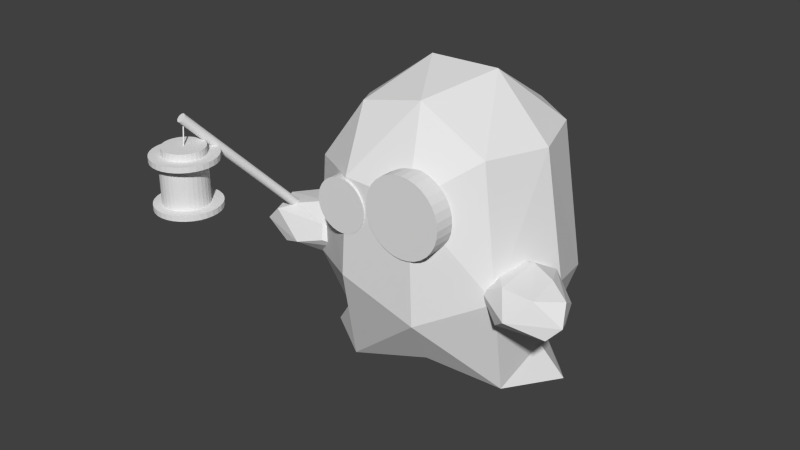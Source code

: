 # Source: ghost.blend  (saved by Blender 2.74.0; exported with 4.5.12 LTS)
import bpy
from mathutils import Matrix  # noqa: F401  (used for matrix-valued properties, if any)

bpy.ops.wm.read_factory_settings(use_empty=True)
scene = bpy.context.scene
scene.name = 'Scene'

# ---- collections
col_collection_1 = bpy.data.collections.new('Collection 1'); scene.collection.children.link(col_collection_1)

# ---- materials (node trees are filled in below, after node groups)
mat_woodstick_material = bpy.data.materials.new('Woodstick.Material')
mat_woodstick_material.alpha_threshold = 0.0
mat_woodstick_material.use_transparent_shadow = False
mat_woodstick_material.roughness = 0.5
mat_lanternmaterial = bpy.data.materials.new('LanternMaterial')
mat_lanternmaterial.alpha_threshold = 0.0
mat_lanternmaterial.use_transparent_shadow = False
mat_lanternmaterial.roughness = 0.5
mat_eyesmaterial = bpy.data.materials.new('EyesMaterial')
mat_eyesmaterial.alpha_threshold = 0.0
mat_eyesmaterial.use_transparent_shadow = False
mat_eyesmaterial.roughness = 0.5
mat_ghostmaterial = bpy.data.materials.new('GhostMaterial')
mat_ghostmaterial.alpha_threshold = 0.0
mat_ghostmaterial.use_transparent_shadow = False
mat_ghostmaterial.roughness = 0.5

# ---- material node trees

# ---- world
world_world = bpy.data.worlds.new('World'); scene.world = world_world
world_world.color = (0.05088, 0.05088, 0.05088)
world_world.use_sun_shadow = False
world_world.sun_shadow_jitter_overblur = 0.0
world_world.cycles.sampling_method = 'MANUAL'
world_world.cycles.sample_map_resolution = 256

# ---- meshes
me_cylinder_005 = bpy.data.meshes.new('Cylinder.005')
me_cylinder_005.from_pydata([(0.0, 1.0, -1.0), (0.0, 1.0, 1.0), (0.1951, 0.9808, -1.0), (0.1951, 0.9808, 1.0), (0.3827, 0.9239, -1.0), (0.3827, 0.9239, 1.0), (0.5556, 0.8315, -1.0), (0.5556, 0.8315, 1.0), (0.7071, 0.7071, -1.0), (0.7071, 0.7071, 1.0), (0.8315, 0.5556, -1.0), (0.8315, 0.5556, 1.0), (0.9239, 0.3827, -1.0), (0.9239, 0.3827, 1.0), (0.9808, 0.1951, -1.0), (0.9808, 0.1951, 1.0), (1.0, 7.55e-08, -1.0), (1.0, 7.55e-08, 1.0), (0.9808, -0.1951, -1.0), (0.9808, -0.1951, 1.0), (0.9239, -0.3827, -1.0), (0.9239, -0.3827, 1.0), (0.8315, -0.5556, -1.0), (0.8315, -0.5556, 1.0), (0.7071, -0.7071, -1.0), (0.7071, -0.7071, 1.0), (0.5556, -0.8315, -1.0), (0.5556, -0.8315, 1.0), (0.3827, -0.9239, -1.0), (0.3827, -0.9239, 1.0), (0.1951, -0.9808, -1.0), (0.1951, -0.9808, 1.0), (-3.258e-07, -1.0, -1.0), (-3.258e-07, -1.0, 1.0), (-0.1951, -0.9808, -1.0), (-0.1951, -0.9808, 1.0), (-0.3827, -0.9239, -1.0), (-0.3827, -0.9239, 1.0), (-0.5556, -0.8315, -1.0), (-0.5556, -0.8315, 1.0), (-0.7071, -0.7071, -1.0), (-0.7071, -0.7071, 1.0), (-0.8315, -0.5556, -1.0), (-0.8315, -0.5556, 1.0), (-0.9239, -0.3827, -1.0), (-0.9239, -0.3827, 1.0), (-0.9808, -0.1951, -1.0), (-0.9808, -0.1951, 1.0), (-1.0, 9.656e-07, -1.0), (-1.0, 9.656e-07, 1.0), (-0.9808, 0.1951, -1.0), (-0.9808, 0.1951, 1.0), (-0.9239, 0.3827, -1.0), (-0.9239, 0.3827, 1.0), (-0.8315, 0.5556, -1.0), (-0.8315, 0.5556, 1.0), (-0.7071, 0.7071, -1.0), (-0.7071, 0.7071, 1.0), (-0.5556, 0.8315, -1.0), (-0.5556, 0.8315, 1.0), (-0.3827, 0.9239, -1.0), (-0.3827, 0.9239, 1.0), (-0.1951, 0.9808, -1.0), (-0.1951, 0.9808, 1.0), (3.364, -12.5, 1.206), (-162.6, 271.5, -5.765), (4.109, -11.56, 1.238), (-161.8, 272.5, -5.733), (4.633, -10.64, 1.278), (-161.3, 273.4, -5.694), (4.915, -9.776, 1.323), (-161.0, 274.2, -5.649), (4.944, -9.001, 1.371), (-161.0, 275.0, -5.6), (4.719, -8.345, 1.422), (-161.2, 275.7, -5.549), (4.249, -7.832, 1.472), (-161.7, 276.2, -5.499), (3.551, -7.483, 1.521), (-162.4, 276.5, -5.45), (2.653, -7.311, 1.566), (-163.3, 276.7, -5.406), (1.589, -7.323, 1.605), (-164.3, 276.7, -5.367), (0.4006, -7.518, 1.637), (-165.5, 276.5, -5.334), (-0.8676, -7.888, 1.661), (-166.8, 276.1, -5.311), (-2.166, -8.42, 1.675), (-168.1, 275.6, -5.296), (-3.446, -9.093, 1.68), (-169.4, 274.9, -5.291), (-4.657, -9.881, 1.675), (-170.6, 274.1, -5.297), (-5.753, -10.75, 1.66), (-171.7, 273.3, -5.311), (-6.692, -11.68, 1.636), (-172.6, 272.3, -5.336), (-7.437, -12.62, 1.603), (-173.4, 271.4, -5.368), (-7.961, -13.54, 1.564), (-173.9, 270.5, -5.407), (-8.243, -14.4, 1.519), (-174.2, 269.6, -5.452), (-8.272, -15.18, 1.47), (-174.2, 268.8, -5.501), (-8.047, -15.83, 1.42), (-174.0, 268.2, -5.551), (-7.576, -16.35, 1.369), (-173.5, 267.7, -5.602), (-6.879, -16.69, 1.321), (-172.8, 267.3, -5.65), (-5.981, -16.87, 1.276), (-171.9, 267.1, -5.695), (-4.917, -16.85, 1.237), (-170.9, 267.2, -5.734), (-3.729, -16.66, 1.205), (-169.7, 267.4, -5.766), (-2.46, -16.29, 1.181), (-168.4, 267.7, -5.79), (-1.162, -15.76, 1.167), (-167.1, 268.3, -5.805), (0.1179, -15.08, 1.162), (-165.8, 268.9, -5.81), (1.329, -14.3, 1.167), (-164.6, 269.7, -5.804), (2.425, -13.42, 1.182), (-163.5, 270.6, -5.789)], [], [(0, 1, 3, 2), (2, 3, 5, 4), (4, 5, 7, 6), (6, 7, 9, 8), (8, 9, 11, 10), (10, 11, 13, 12), (12, 13, 15, 14), (14, 15, 17, 16), (16, 17, 19, 18), (18, 19, 21, 20), (20, 21, 23, 22), (22, 23, 25, 24), (24, 25, 27, 26), (26, 27, 29, 28), (28, 29, 31, 30), (30, 31, 33, 32), (32, 33, 35, 34), (34, 35, 37, 36), (36, 37, 39, 38), (38, 39, 41, 40), (40, 41, 43, 42), (42, 43, 45, 44), (44, 45, 47, 46), (46, 47, 49, 48), (48, 49, 51, 50), (50, 51, 53, 52), (52, 53, 55, 54), (54, 55, 57, 56), (56, 57, 59, 58), (58, 59, 61, 60), (3, 1, 63, 61, 59, 57, 55, 53, 51, 49, 47, 45, 43, 41, 39, 37, 35, 33, 31, 29, 27, 25, 23, 21, 19, 17, 15, 13, 11, 9, 7, 5), (62, 63, 1, 0), (60, 61, 63, 62), (0, 2, 4, 6, 8, 10, 12, 14, 16, 18, 20, 22, 24, 26, 28, 30, 32, 34, 36, 38, 40, 42, 44, 46, 48, 50, 52, 54, 56, 58, 60, 62), (64, 65, 67, 66), (66, 67, 69, 68), (68, 69, 71, 70), (70, 71, 73, 72), (72, 73, 75, 74), (74, 75, 77, 76), (76, 77, 79, 78), (78, 79, 81, 80), (80, 81, 83, 82), (82, 83, 85, 84), (84, 85, 87, 86), (86, 87, 89, 88), (88, 89, 91, 90), (90, 91, 93, 92), (92, 93, 95, 94), (94, 95, 97, 96), (96, 97, 99, 98), (98, 99, 101, 100), (100, 101, 103, 102), (102, 103, 105, 104), (104, 105, 107, 106), (106, 107, 109, 108), (108, 109, 111, 110), (110, 111, 113, 112), (112, 113, 115, 114), (114, 115, 117, 116), (116, 117, 119, 118), (118, 119, 121, 120), (120, 121, 123, 122), (122, 123, 125, 124), (67, 65, 127, 125, 123, 121, 119, 117, 115, 113, 111, 109, 107, 105, 103, 101, 99, 97, 95, 93, 91, 89, 87, 85, 83, 81, 79, 77, 75, 73, 71, 69), (126, 127, 65, 64), (124, 125, 127, 126), (64, 66, 68, 70, 72, 74, 76, 78, 80, 82, 84, 86, 88, 90, 92, 94, 96, 98, 100, 102, 104, 106, 108, 110, 112, 114, 116, 118, 120, 122, 124, 126)])
me_cylinder_005.materials.append(mat_woodstick_material)
me_cylinder_005.use_remesh_preserve_volume = False
me_cylinder_005.use_remesh_preserve_attributes = False
me_cylinder_005.use_mirror_vertex_groups = False
me_cylinder_005.update()
me_cylinder_004 = bpy.data.meshes.new('Cylinder.004')
me_cylinder_004.from_pydata([(-5.414e-07, -1.0, 17.87), (-5.414e-07, -1.0, 15.87), (0.1951, -0.9808, 17.87), (0.1951, -0.9808, 15.87), (0.3827, -0.9239, 17.87), (0.3827, -0.9239, 15.87), (0.5556, -0.8315, 17.87), (0.5556, -0.8315, 15.87), (0.7071, -0.7071, 17.87), (0.7071, -0.7071, 15.87), (0.8315, -0.5556, 17.87), (0.8315, -0.5556, 15.87), (0.9239, -0.3827, 17.87), (0.9239, -0.3827, 15.87), (0.9808, -0.1951, 17.87), (0.9808, -0.1951, 15.87), (1.0, -1.069e-06, 17.87), (1.0, 1.095e-06, 15.87), (0.9808, 0.1951, 17.87), (0.9808, 0.1951, 15.87), (0.9239, 0.3827, 17.87), (0.9239, 0.3827, 15.87), (0.8315, 0.5556, 17.87), (0.8315, 0.5556, 15.87), (0.7071, 0.7071, 17.87), (0.7071, 0.7071, 15.87), (0.5556, 0.8315, 17.87), (0.5556, 0.8315, 15.87), (0.3827, 0.9239, 17.87), (0.3827, 0.9239, 15.87), (0.1951, 0.9808, 17.87), (0.1951, 0.9808, 15.87), (-7.381e-07, 1.0, 17.87), (-7.381e-07, 1.0, 15.87), (-0.1951, 0.9808, 17.87), (-0.1951, 0.9808, 15.87), (-0.3827, 0.9239, 17.87), (-0.3827, 0.9239, 15.87), (-0.5556, 0.8315, 17.87), (-0.5556, 0.8315, 15.87), (-0.7071, 0.7071, 17.87), (-0.7071, 0.7071, 15.87), (-0.8315, 0.5556, 17.87), (-0.8315, 0.5556, 15.87), (-0.9239, 0.3827, 17.87), (-0.9239, 0.3827, 15.87), (-0.9808, 0.1951, 17.87), (-0.9808, 0.1951, 15.87), (-1.0, -2.136e-06, 17.87), (-1.0, 2.788e-08, 15.87), (-0.9808, -0.1951, 17.87), (-0.9808, -0.1951, 15.87), (-0.9239, -0.3827, 17.87), (-0.9239, -0.3827, 15.87), (-0.8315, -0.5556, 17.87), (-0.8315, -0.5556, 15.87), (-0.7071, -0.7071, 17.87), (-0.7071, -0.7071, 15.87), (-0.5556, -0.8315, 17.87), (-0.5556, -0.8315, 15.87), (-0.3827, -0.9239, 17.87), (-0.3827, -0.9239, 15.87), (-0.1951, -0.9808, 17.87), (-0.1951, -0.9808, 15.87), (-4.76e-07, -0.6431, 17.87), (0.1255, -0.6307, 17.87), (0.2461, -0.5941, 17.87), (0.3573, -0.5347, 17.87), (0.4547, -0.4547, 17.87), (0.5347, -0.3573, 17.87), (0.5941, -0.2461, 17.87), (0.6307, -0.1255, 17.87), (0.6431, -1.175e-06, 17.87), (0.6307, 0.1255, 17.87), (0.5941, 0.2461, 17.87), (0.5347, 0.3573, 17.87), (0.4547, 0.4547, 17.87), (0.3573, 0.5347, 17.87), (0.2461, 0.5941, 17.87), (0.1255, 0.6307, 17.87), (-6.025e-07, 0.6431, 17.87), (-0.1255, 0.6307, 17.87), (-0.2461, 0.5941, 17.87), (-0.3573, 0.5347, 17.87), (-0.4547, 0.4547, 17.87), (-0.5347, 0.3573, 17.87), (-0.5941, 0.2461, 17.87), (-0.6307, 0.1255, 17.87), (-0.6431, -1.861e-06, 17.87), (-0.6307, -0.1255, 17.87), (-0.5941, -0.2461, 17.87), (-0.5347, -0.3573, 17.87), (-0.4547, -0.4547, 17.87), (-0.3573, -0.5347, 17.87), (-0.2461, -0.5941, 17.87), (-0.1255, -0.6307, 17.87), (-4.76e-07, -0.6431, 20.43), (0.1255, -0.6307, 20.43), (0.2461, -0.5941, 20.43), (0.3573, -0.5347, 20.43), (0.4547, -0.4547, 20.43), (0.5347, -0.3573, 20.43), (0.5941, -0.2461, 20.43), (0.6307, -0.1255, 20.43), (0.6431, -3.947e-06, 20.43), (0.6307, 0.1255, 20.43), (0.5941, 0.2461, 20.43), (0.5347, 0.3573, 20.43), (0.4547, 0.4547, 20.43), (0.3573, 0.5347, 20.43), (0.2461, 0.5941, 20.43), (0.1255, 0.6307, 20.43), (-6.025e-07, 0.6431, 20.43), (-0.1255, 0.6307, 20.43), (-0.2461, 0.5941, 20.43), (-0.3573, 0.5347, 20.43), (-0.4547, 0.4547, 20.43), (-0.5347, 0.3573, 20.43), (-0.5941, 0.2461, 20.43), (-0.6307, 0.1255, 20.43), (-0.6431, -4.634e-06, 20.43), (-0.6307, -0.1255, 20.43), (-0.5941, -0.2461, 20.43), (-0.5347, -0.3573, 20.43), (-0.4547, -0.4547, 20.43), (-0.3573, -0.5347, 20.43), (-0.2461, -0.5941, 20.43), (-0.1255, -0.6307, 20.43), (-0.04135, 0.6676, 16.86), (-0.04135, 0.6676, 0.7168), (0.0946, 0.6542, 16.86), (0.0946, 0.6542, 0.7168), (0.2253, 0.6146, 16.86), (0.2253, 0.6146, 0.7168), (0.3458, 0.5502, 16.86), (0.3458, 0.5502, 0.7168), (0.4514, 0.4635, 16.86), (0.4514, 0.4635, 0.7168), (0.538, 0.3579, 16.86), (0.538, 0.3579, 0.7168), (0.6024, 0.2374, 16.86), (0.6024, 0.2374, 0.7168), (0.6421, 0.1067, 16.86), (0.6421, 0.1067, 0.7168), (0.6555, -0.02923, 16.86), (0.6555, -0.02923, 0.7168), (0.6421, -0.1652, 16.86), (0.6421, -0.1652, 0.7168), (0.6024, -0.2959, 16.86), (0.6024, -0.2959, 0.7168), (0.538, -0.4164, 16.86), (0.538, -0.4164, 0.7168), (0.4514, -0.522, 16.86), (0.4514, -0.522, 0.7168), (0.3458, -0.6086, 16.86), (0.3458, -0.6086, 0.7168), (0.2253, -0.673, 16.86), (0.2253, -0.673, 0.7168), (0.0946, -0.7127, 16.86), (0.0946, -0.7127, 0.7168), (-0.04135, -0.7261, 16.86), (-0.04135, -0.7261, 0.7168), (-0.1773, -0.7127, 16.86), (-0.1773, -0.7127, 0.7168), (-0.308, -0.673, 16.86), (-0.308, -0.673, 0.7168), (-0.4285, -0.6086, 16.86), (-0.4285, -0.6086, 0.7168), (-0.5341, -0.522, 16.86), (-0.5341, -0.522, 0.7168), (-0.6207, -0.4164, 16.86), (-0.6207, -0.4164, 0.7168), (-0.6851, -0.2959, 16.86), (-0.6851, -0.2959, 0.7168), (-0.7248, -0.1652, 16.86), (-0.7248, -0.1652, 0.7168), (-0.7382, -0.02923, 16.86), (-0.7382, -0.02923, 0.7168), (-0.7248, 0.1067, 16.86), (-0.7248, 0.1067, 0.7168), (-0.6851, 0.2374, 16.86), (-0.6851, 0.2374, 0.7168), (-0.6207, 0.3579, 16.86), (-0.6207, 0.3579, 0.7168), (-0.5341, 0.4635, 16.86), (-0.5341, 0.4635, 0.7168), (-0.4285, 0.5502, 16.86), (-0.4285, 0.5502, 0.7168), (-0.308, 0.6146, 16.86), (-0.308, 0.6146, 0.7168), (-0.1773, 0.6542, 16.86), (-0.1773, 0.6542, 0.7168), (0.0, 1.0, -1.0), (0.0, 1.0, 1.0), (0.1951, 0.9808, -1.0), (0.1951, 0.9808, 1.0), (0.3827, 0.9239, -1.0), (0.3827, 0.9239, 1.0), (0.5556, 0.8315, -1.0), (0.5556, 0.8315, 1.0), (0.7071, 0.7071, -1.0), (0.7071, 0.7071, 1.0), (0.8315, 0.5556, -1.0), (0.8315, 0.5556, 1.0), (0.9239, 0.3827, -1.0), (0.9239, 0.3827, 1.0), (0.9808, 0.1951, -1.0), (0.9808, 0.1951, 1.0), (1.0, 7.55e-08, -1.0), (1.0, 7.55e-08, 1.0), (0.9808, -0.1951, -1.0), (0.9808, -0.1951, 1.0), (0.9239, -0.3827, -1.0), (0.9239, -0.3827, 1.0), (0.8315, -0.5556, -1.0), (0.8315, -0.5556, 1.0), (0.7071, -0.7071, -1.0), (0.7071, -0.7071, 1.0), (0.5556, -0.8315, -1.0), (0.5556, -0.8315, 1.0), (0.3827, -0.9239, -1.0), (0.3827, -0.9239, 1.0), (0.1951, -0.9808, -1.0), (0.1951, -0.9808, 1.0), (-3.258e-07, -1.0, -1.0), (-3.258e-07, -1.0, 1.0), (-0.1951, -0.9808, -1.0), (-0.1951, -0.9808, 1.0), (-0.3827, -0.9239, -1.0), (-0.3827, -0.9239, 1.0), (-0.5556, -0.8315, -1.0), (-0.5556, -0.8315, 1.0), (-0.7071, -0.7071, -1.0), (-0.7071, -0.7071, 1.0), (-0.8315, -0.5556, -1.0), (-0.8315, -0.5556, 1.0), (-0.9239, -0.3827, -1.0), (-0.9239, -0.3827, 1.0), (-0.9808, -0.1951, -1.0), (-0.9808, -0.1951, 1.0), (-1.0, 9.656e-07, -1.0), (-1.0, 9.656e-07, 1.0), (-0.9808, 0.1951, -1.0), (-0.9808, 0.1951, 1.0), (-0.9239, 0.3827, -1.0), (-0.9239, 0.3827, 1.0), (-0.8315, 0.5556, -1.0), (-0.8315, 0.5556, 1.0), (-0.7071, 0.7071, -1.0), (-0.7071, 0.7071, 1.0), (-0.5556, 0.8315, -1.0), (-0.5556, 0.8315, 1.0), (-0.3827, 0.9239, -1.0), (-0.3827, 0.9239, 1.0), (-0.1951, 0.9808, -1.0), (-0.1951, 0.9808, 1.0), (4.238e-08, 0.6431, -1.0), (0.1255, 0.6307, -1.0), (0.2461, 0.5941, -1.0), (0.3573, 0.5347, -1.0), (0.4547, 0.4547, -1.0), (0.5347, 0.3573, -1.0), (0.5941, 0.2461, -1.0), (0.6307, 0.1255, -1.0), (0.6431, 1.503e-07, -1.0), (0.6307, -0.1255, -1.0), (0.5941, -0.2461, -1.0), (0.5347, -0.3573, -1.0), (0.4547, -0.4547, -1.0), (0.3573, -0.5347, -1.0), (0.2461, -0.5941, -1.0), (0.1255, -0.6307, -1.0), (-1.672e-07, -0.6431, -1.0), (-0.1255, -0.6307, -1.0), (-0.2461, -0.5941, -1.0), (-0.3573, -0.5347, -1.0), (-0.4547, -0.4547, -1.0), (-0.5347, -0.3573, -1.0), (-0.5941, -0.2461, -1.0), (-0.6307, -0.1255, -1.0), (-0.6431, 7.227e-07, -1.0), (-0.6307, 0.1255, -1.0), (-0.5941, 0.2461, -1.0), (-0.5347, 0.3573, -1.0), (-0.4547, 0.4547, -1.0), (-0.3573, 0.5347, -1.0), (-0.2461, 0.5941, -1.0), (-0.1255, 0.6307, -1.0), (4.238e-08, 0.6431, -3.562), (0.1255, 0.6307, -3.562), (0.2461, 0.5941, -3.562), (0.3573, 0.5347, -3.562), (0.4547, 0.4547, -3.562), (0.5347, 0.3573, -3.562), (0.5941, 0.2461, -3.562), (0.6307, 0.1255, -3.562), (0.6431, 1.503e-07, -3.562), (0.6307, -0.1255, -3.562), (0.5941, -0.2461, -3.562), (0.5347, -0.3573, -3.562), (0.4547, -0.4547, -3.562), (0.3573, -0.5347, -3.562), (0.2461, -0.5941, -3.562), (0.1255, -0.6307, -3.562), (-1.672e-07, -0.6431, -3.562), (-0.1255, -0.6307, -3.562), (-0.2461, -0.5941, -3.562), (-0.3573, -0.5347, -3.562), (-0.4547, -0.4547, -3.562), (-0.5347, -0.3573, -3.562), (-0.5941, -0.2461, -3.562), (-0.6307, -0.1255, -3.562), (-0.6431, 7.227e-07, -3.562), (-0.6307, 0.1255, -3.562), (-0.5941, 0.2461, -3.562), (-0.5347, 0.3573, -3.562), (-0.4547, 0.4547, -3.562), (-0.3573, 0.5347, -3.562), (-0.2461, 0.5941, -3.562), (-0.1255, 0.6307, -3.562)], [], [(0, 1, 3, 2), (2, 3, 5, 4), (4, 5, 7, 6), (6, 7, 9, 8), (8, 9, 11, 10), (10, 11, 13, 12), (12, 13, 15, 14), (14, 15, 17, 16), (16, 17, 19, 18), (18, 19, 21, 20), (20, 21, 23, 22), (22, 23, 25, 24), (24, 25, 27, 26), (26, 27, 29, 28), (28, 29, 31, 30), (30, 31, 33, 32), (32, 33, 35, 34), (34, 35, 37, 36), (36, 37, 39, 38), (38, 39, 41, 40), (40, 41, 43, 42), (42, 43, 45, 44), (44, 45, 47, 46), (46, 47, 49, 48), (48, 49, 51, 50), (50, 51, 53, 52), (52, 53, 55, 54), (54, 55, 57, 56), (56, 57, 59, 58), (58, 59, 61, 60), (3, 1, 63, 61, 59, 57, 55, 53, 51, 49, 47, 45, 43, 41, 39, 37, 35, 33, 31, 29, 27, 25, 23, 21, 19, 17, 15, 13, 11, 9, 7, 5), (62, 63, 1, 0), (60, 61, 63, 62), (60, 62, 95, 94), (92, 93, 125, 124), (38, 40, 84, 83), (16, 18, 73, 72), (44, 46, 87, 86), (22, 24, 76, 75), (50, 52, 90, 89), (6, 8, 68, 67), (28, 30, 79, 78), (56, 58, 93, 92), (34, 36, 82, 81), (12, 14, 71, 70), (62, 0, 64, 95), (40, 42, 85, 84), (18, 20, 74, 73), (46, 48, 88, 87), (2, 4, 66, 65), (24, 26, 77, 76), (52, 54, 91, 90), (8, 10, 69, 68), (30, 32, 80, 79), (58, 60, 94, 93), (36, 38, 83, 82), (0, 2, 65, 64), (14, 16, 72, 71), (42, 44, 86, 85), (20, 22, 75, 74), (48, 50, 89, 88), (4, 6, 67, 66), (26, 28, 78, 77), (54, 56, 92, 91), (32, 34, 81, 80), (10, 12, 70, 69), (96, 97, 98, 99, 100, 101, 102, 103, 104, 105, 106, 107, 108, 109, 110, 111, 112, 113, 114, 115, 116, 117, 118, 119, 120, 121, 122, 123, 124, 125, 126, 127), (81, 82, 114, 113), (70, 71, 103, 102), (90, 91, 123, 122), (68, 69, 101, 100), (79, 80, 112, 111), (88, 89, 121, 120), (66, 67, 99, 98), (77, 78, 110, 109), (86, 87, 119, 118), (64, 65, 97, 96), (75, 76, 108, 107), (95, 64, 96, 127), (84, 85, 117, 116), (73, 74, 106, 105), (93, 94, 126, 125), (82, 83, 115, 114), (71, 72, 104, 103), (91, 92, 124, 123), (80, 81, 113, 112), (69, 70, 102, 101), (89, 90, 122, 121), (67, 68, 100, 99), (78, 79, 111, 110), (87, 88, 120, 119), (65, 66, 98, 97), (76, 77, 109, 108), (85, 86, 118, 117), (74, 75, 107, 106), (94, 95, 127, 126), (83, 84, 116, 115), (72, 73, 105, 104), (128, 129, 131, 130), (130, 131, 133, 132), (132, 133, 135, 134), (134, 135, 137, 136), (136, 137, 139, 138), (138, 139, 141, 140), (140, 141, 143, 142), (142, 143, 145, 144), (144, 145, 147, 146), (146, 147, 149, 148), (148, 149, 151, 150), (150, 151, 153, 152), (152, 153, 155, 154), (154, 155, 157, 156), (156, 157, 159, 158), (158, 159, 161, 160), (160, 161, 163, 162), (162, 163, 165, 164), (164, 165, 167, 166), (166, 167, 169, 168), (168, 169, 171, 170), (170, 171, 173, 172), (172, 173, 175, 174), (174, 175, 177, 176), (176, 177, 179, 178), (178, 179, 181, 180), (180, 181, 183, 182), (182, 183, 185, 184), (184, 185, 187, 186), (186, 187, 189, 188), (131, 129, 191, 189, 187, 185, 183, 181, 179, 177, 175, 173, 171, 169, 167, 165, 163, 161, 159, 157, 155, 153, 151, 149, 147, 145, 143, 141, 139, 137, 135, 133), (190, 191, 129, 128), (188, 189, 191, 190), (128, 130, 132, 134, 136, 138, 140, 142, 144, 146, 148, 150, 152, 154, 156, 158, 160, 162, 164, 166, 168, 170, 172, 174, 176, 178, 180, 182, 184, 186, 188, 190), (192, 193, 195, 194), (194, 195, 197, 196), (196, 197, 199, 198), (198, 199, 201, 200), (200, 201, 203, 202), (202, 203, 205, 204), (204, 205, 207, 206), (206, 207, 209, 208), (208, 209, 211, 210), (210, 211, 213, 212), (212, 213, 215, 214), (214, 215, 217, 216), (216, 217, 219, 218), (218, 219, 221, 220), (220, 221, 223, 222), (222, 223, 225, 224), (224, 225, 227, 226), (226, 227, 229, 228), (228, 229, 231, 230), (230, 231, 233, 232), (232, 233, 235, 234), (234, 235, 237, 236), (236, 237, 239, 238), (238, 239, 241, 240), (240, 241, 243, 242), (242, 243, 245, 244), (244, 245, 247, 246), (246, 247, 249, 248), (248, 249, 251, 250), (250, 251, 253, 252), (195, 193, 255, 253, 251, 249, 247, 245, 243, 241, 239, 237, 235, 233, 231, 229, 227, 225, 223, 221, 219, 217, 215, 213, 211, 209, 207, 205, 203, 201, 199, 197), (254, 255, 193, 192), (252, 253, 255, 254), (252, 254, 287, 286), (284, 285, 317, 316), (230, 232, 276, 275), (208, 210, 265, 264), (236, 238, 279, 278), (214, 216, 268, 267), (242, 244, 282, 281), (198, 200, 260, 259), (220, 222, 271, 270), (248, 250, 285, 284), (226, 228, 274, 273), (204, 206, 263, 262), (254, 192, 256, 287), (232, 234, 277, 276), (210, 212, 266, 265), (238, 240, 280, 279), (194, 196, 258, 257), (216, 218, 269, 268), (244, 246, 283, 282), (200, 202, 261, 260), (222, 224, 272, 271), (250, 252, 286, 285), (228, 230, 275, 274), (192, 194, 257, 256), (206, 208, 264, 263), (234, 236, 278, 277), (212, 214, 267, 266), (240, 242, 281, 280), (196, 198, 259, 258), (218, 220, 270, 269), (246, 248, 284, 283), (224, 226, 273, 272), (202, 204, 262, 261), (288, 289, 290, 291, 292, 293, 294, 295, 296, 297, 298, 299, 300, 301, 302, 303, 304, 305, 306, 307, 308, 309, 310, 311, 312, 313, 314, 315, 316, 317, 318, 319), (273, 274, 306, 305), (262, 263, 295, 294), (282, 283, 315, 314), (260, 261, 293, 292), (271, 272, 304, 303), (280, 281, 313, 312), (258, 259, 291, 290), (269, 270, 302, 301), (278, 279, 311, 310), (256, 257, 289, 288), (267, 268, 300, 299), (287, 256, 288, 319), (276, 277, 309, 308), (265, 266, 298, 297), (285, 286, 318, 317), (274, 275, 307, 306), (263, 264, 296, 295), (283, 284, 316, 315), (272, 273, 305, 304), (261, 262, 294, 293), (281, 282, 314, 313), (259, 260, 292, 291), (270, 271, 303, 302), (279, 280, 312, 311), (257, 258, 290, 289), (268, 269, 301, 300), (277, 278, 310, 309), (266, 267, 299, 298), (286, 287, 319, 318), (275, 276, 308, 307), (264, 265, 297, 296)])
me_cylinder_004.materials.append(mat_lanternmaterial)
me_cylinder_004.use_remesh_preserve_volume = False
me_cylinder_004.use_remesh_preserve_attributes = False
me_cylinder_004.use_mirror_vertex_groups = False
me_cylinder_004.update()
me_cylinder_002 = bpy.data.meshes.new('Cylinder.002')
me_cylinder_002.from_pydata([(7.105e-15, 1.0, 0.1714), (7.105e-15, 1.0, 0.8203), (0.1951, 0.9808, 0.1714), (0.1951, 0.9808, 0.8203), (0.3827, 0.9239, 0.1714), (0.3827, 0.9239, 0.8203), (0.5556, 0.8315, 0.1714), (0.5556, 0.8315, 0.8203), (0.7071, 0.7071, 0.1714), (0.7071, 0.7071, 0.8203), (0.8315, 0.5556, 0.1714), (0.8315, 0.5556, 0.8203), (0.9239, 0.3827, 0.1714), (0.9239, 0.3827, 0.8203), (0.9808, 0.1951, 0.1714), (0.9808, 0.1951, 0.8203), (1.0, -1.294e-08, 0.1714), (1.0, 8.906e-08, 0.8203), (0.9808, -0.1951, 0.1714), (0.9808, -0.1951, 0.8203), (0.9239, -0.3827, 0.1714), (0.9239, -0.3827, 0.8203), (0.8315, -0.5556, 0.1714), (0.8315, -0.5556, 0.8203), (0.7071, -0.7071, 0.1714), (0.7071, -0.7071, 0.8203), (0.5556, -0.8315, 0.1714), (0.5556, -0.8315, 0.8203), (0.3827, -0.9239, 0.1714), (0.3827, -0.9239, 0.8203), (0.1951, -0.9808, 0.1714), (0.1951, -0.9808, 0.8203), (-3.258e-07, -1.0, 0.1714), (-3.258e-07, -1.0, 0.8203), (-0.1951, -0.9808, 0.1714), (-0.1951, -0.9808, 0.8203), (-0.3827, -0.9239, 0.1714), (-0.3827, -0.9239, 0.8203), (-0.5556, -0.8315, 0.1714), (-0.5556, -0.8315, 0.8203), (-0.7071, -0.7071, 0.1714), (-0.7071, -0.7071, 0.8203), (-0.8315, -0.5556, 0.1714), (-0.8315, -0.5556, 0.8203), (-0.9239, -0.3827, 0.1714), (-0.9239, -0.3827, 0.8203), (-0.9808, -0.1951, 0.1714), (-0.9808, -0.1951, 0.8203), (-1.0, 8.772e-07, 0.1714), (-1.0, 9.792e-07, 0.8203), (-0.9808, 0.1951, 0.1714), (-0.9808, 0.1951, 0.8203), (-0.9239, 0.3827, 0.1714), (-0.9239, 0.3827, 0.8203), (-0.8315, 0.5556, 0.1714), (-0.8315, 0.5556, 0.8203), (-0.7071, 0.7071, 0.1714), (-0.7071, 0.7071, 0.8203), (-0.5556, 0.8315, 0.1714), (-0.5556, 0.8315, 0.8203), (-0.3827, 0.9239, 0.1714), (-0.3827, 0.9239, 0.8203), (-0.1951, 0.9808, 0.1714), (-0.1951, 0.9808, 0.8203), (2.55, 1.815, 0.07623), (2.55, 1.815, 0.8258), (2.835, 1.787, 0.07623), (2.835, 1.787, 0.8258), (3.109, 1.704, 0.07623), (3.109, 1.704, 0.8258), (3.362, 1.569, 0.07623), (3.362, 1.569, 0.8258), (3.583, 1.387, 0.07623), (3.583, 1.387, 0.8258), (3.765, 1.166, 0.07623), (3.765, 1.166, 0.8258), (3.9, 0.9134, 0.07623), (3.9, 0.9134, 0.8258), (3.983, 0.6393, 0.07623), (3.983, 0.6393, 0.8258), (4.011, 0.3542, 0.07623), (4.011, 0.3542, 0.8258), (3.983, 0.06911, 0.07623), (3.983, 0.06911, 0.8258), (3.9, -0.205, 0.07623), (3.9, -0.205, 0.8258), (3.765, -0.4576, 0.07623), (3.765, -0.4576, 0.8258), (3.583, -0.6791, 0.07623), (3.583, -0.6791, 0.8258), (3.362, -0.8608, 0.07623), (3.362, -0.8608, 0.8258), (3.109, -0.9959, 0.07623), (3.109, -0.9959, 0.8258), (2.835, -1.079, 0.07623), (2.835, -1.079, 0.8258), (2.55, -1.107, 0.07623), (2.55, -1.107, 0.8258), (2.265, -1.079, 0.07623), (2.265, -1.079, 0.8258), (1.991, -0.9959, 0.07623), (1.991, -0.9959, 0.8258), (1.738, -0.8608, 0.07623), (1.738, -0.8608, 0.8258), (1.517, -0.6791, 0.07623), (1.517, -0.6791, 0.8258), (1.335, -0.4576, 0.07623), (1.335, -0.4576, 0.8258), (1.2, -0.205, 0.07623), (1.2, -0.205, 0.8258), (1.117, 0.06912, 0.07623), (1.117, 0.06912, 0.8258), (1.089, 0.3542, 0.07623), (1.089, 0.3542, 0.8258), (1.117, 0.6393, 0.07623), (1.117, 0.6393, 0.8258), (1.2, 0.9134, 0.07623), (1.2, 0.9134, 0.8258), (1.335, 1.166, 0.07623), (1.335, 1.166, 0.8258), (1.517, 1.387, 0.07623), (1.517, 1.387, 0.8258), (1.738, 1.569, 0.07623), (1.738, 1.569, 0.8258), (1.991, 1.704, 0.07623), (1.991, 1.704, 0.8258), (2.265, 1.787, 0.07623), (2.265, 1.787, 0.8258)], [], [(0, 1, 3, 2), (2, 3, 5, 4), (4, 5, 7, 6), (6, 7, 9, 8), (8, 9, 11, 10), (10, 11, 13, 12), (12, 13, 15, 14), (14, 15, 17, 16), (16, 17, 19, 18), (18, 19, 21, 20), (20, 21, 23, 22), (22, 23, 25, 24), (24, 25, 27, 26), (26, 27, 29, 28), (28, 29, 31, 30), (30, 31, 33, 32), (32, 33, 35, 34), (34, 35, 37, 36), (36, 37, 39, 38), (38, 39, 41, 40), (40, 41, 43, 42), (42, 43, 45, 44), (44, 45, 47, 46), (46, 47, 49, 48), (48, 49, 51, 50), (50, 51, 53, 52), (52, 53, 55, 54), (54, 55, 57, 56), (56, 57, 59, 58), (58, 59, 61, 60), (3, 1, 63, 61, 59, 57, 55, 53, 51, 49, 47, 45, 43, 41, 39, 37, 35, 33, 31, 29, 27, 25, 23, 21, 19, 17, 15, 13, 11, 9, 7, 5), (62, 63, 1, 0), (60, 61, 63, 62), (0, 2, 4, 6, 8, 10, 12, 14, 16, 18, 20, 22, 24, 26, 28, 30, 32, 34, 36, 38, 40, 42, 44, 46, 48, 50, 52, 54, 56, 58, 60, 62), (64, 65, 67, 66), (66, 67, 69, 68), (68, 69, 71, 70), (70, 71, 73, 72), (72, 73, 75, 74), (74, 75, 77, 76), (76, 77, 79, 78), (78, 79, 81, 80), (80, 81, 83, 82), (82, 83, 85, 84), (84, 85, 87, 86), (86, 87, 89, 88), (88, 89, 91, 90), (90, 91, 93, 92), (92, 93, 95, 94), (94, 95, 97, 96), (96, 97, 99, 98), (98, 99, 101, 100), (100, 101, 103, 102), (102, 103, 105, 104), (104, 105, 107, 106), (106, 107, 109, 108), (108, 109, 111, 110), (110, 111, 113, 112), (112, 113, 115, 114), (114, 115, 117, 116), (116, 117, 119, 118), (118, 119, 121, 120), (120, 121, 123, 122), (122, 123, 125, 124), (67, 65, 127, 125, 123, 121, 119, 117, 115, 113, 111, 109, 107, 105, 103, 101, 99, 97, 95, 93, 91, 89, 87, 85, 83, 81, 79, 77, 75, 73, 71, 69), (126, 127, 65, 64), (124, 125, 127, 126), (64, 66, 68, 70, 72, 74, 76, 78, 80, 82, 84, 86, 88, 90, 92, 94, 96, 98, 100, 102, 104, 106, 108, 110, 112, 114, 116, 118, 120, 122, 124, 126)])
me_cylinder_002.materials.append(mat_eyesmaterial)
me_cylinder_002.use_remesh_preserve_volume = False
me_cylinder_002.use_remesh_preserve_attributes = False
me_cylinder_002.use_mirror_vertex_groups = False
me_cylinder_002.update()
me_icosphere_001 = bpy.data.meshes.new('Icosphere.001')
me_icosphere_001.from_pydata([(0.5274, -0.7197, -0.5238), (-0.9929, 0.1683, -0.2375), (-0.003618, 0.8923, -0.5238), (0.8475, 0.2792, -0.5238), (0.003618, -0.8923, 0.5238), (-0.8475, -0.2792, 0.5238), (-0.5274, 0.7197, 0.5238), (0.9929, -0.1683, 0.2375), (-0.2316, -0.1683, 0.9943), (0.4189, 6.759e-08, -0.9576), (-0.3389, -0.2462, -0.9577), (-0.08847, 0.2723, -0.9943), (-0.6882, 0.5, -0.5257), (0.8445, 0.6136, -0.05359), (-0.1468, -0.9963, -0.2375), (0.5878, -0.809, 0.0), (-0.9511, -0.309, 0.0), (-0.6615, -0.7466, -0.3125), (-0.3226, 0.9928, -0.05359), (0.452, -0.5944, 0.7314), (0.705, 0.2462, 0.7314), (-0.4253, 0.309, 0.8507), (0.2352, 0.724, 0.7007), (-0.9557, -3.361, -0.5238), (-1.011, -4.75, -0.2375), (-2.432, -4.65, -0.5238), (-2.271, -3.801, -0.5238), (-0.4392, -3.544, 0.5238), (-0.5999, -4.393, 0.5238), (-1.916, -4.833, 0.5238), (-1.86, -3.444, 0.2375), (-1.104, -4.121, 0.9943), (-1.694, -3.865, -0.9576), (-0.9508, -4.132, -0.9577), (-1.686, -4.314, -0.9943), (-1.57, -4.786, -0.5257), (-2.644, -4.009, -0.05359), (-0.2299, -3.563, -0.2375), (-0.8931, -3.272, 7.16e-08), (-0.5025, -4.432, 1.376e-07), (-0.1916, -4.001, -0.3125), (-2.348, -4.888, -0.05359), (-1.05, -3.48, 0.7314), (-2.147, -3.859, 0.7314), (-1.519, -4.523, 0.8507), (-2.391, -4.414, 0.7007), (2.541, -1.19, 4.495), (2.803, -0.6349, 0.1734), (3.049, -2.203, 4.471), (0.6688, -2.959, 6.16), (2.704, -3.266, 4.366), (0.8848, -1.768, 6.245), (1.464, -3.975, 4.368), (-0.1983, -4.05, 4.325), (-1.559, -3.369, 4.366), (-1.095, -2.171, 5.682), (-2.443, -2.387, 3.18), (-0.6968, -1.057, 5.174), (-1.956, -1.159, 3.27), (-0.5756, -0.2756, 2.949), (1.201, -0.5108, 4.345), (3.588, -2.202, 1.565), (2.931, -3.595, -0.4533), (1.416, -4.374, -0.734), (-0.3066, -4.422, -0.1148), (-1.906, -3.707, -0.1097), (-2.037, -1.093, -0.1876), (-0.5193, -0.1459, -0.7307), (1.39, -0.01432, -0.1547), (2.387, -0.8865, -3.786), (2.975, -1.976, -3.786), (2.417, -3.201, -2.709), (-0.213, -4.12, -2.699), (-2.47, -2.461, -1.147), (-0.466, -0.6425, -2.699), (1.19, -0.5862, -2.699), (3.135, -0.6976, -4.94), (3.674, -1.698, -4.94), (2.973, -3.454, -5.381), (1.786, -4.123, -5.381), (0.1042, -4.517, -4.159), (-1.084, -3.676, -4.02), (-1.537, -2.449, -3.073), (-0.9969, -0.9366, -4.138), (0.2947, -0.1542, -4.125), (1.815, -0.1025, -4.125)], [], [(11, 9, 10), (0, 9, 3), (0, 3, 7), (1, 17, 16), (2, 12, 18), (3, 2, 13), (0, 7, 15), (5, 4, 8), (6, 5, 21), (20, 22, 8), (22, 21, 8), (22, 6, 21), (21, 5, 8), (8, 4, 19), (19, 20, 8), (19, 7, 20), (13, 20, 7), (13, 22, 20), (18, 6, 22), (1, 5, 6), (1, 16, 5), (17, 4, 5), (17, 14, 4), (15, 19, 4), (15, 7, 19), (13, 18, 22), (13, 2, 18), (18, 1, 6), (18, 12, 1), (16, 17, 5), (14, 15, 4), (14, 0, 15), (7, 3, 13), (9, 2, 3), (9, 11, 2), (11, 12, 2), (11, 10, 12), (10, 1, 12), (10, 17, 1), (10, 14, 17), (10, 0, 14), (10, 9, 0), (34, 32, 33), (23, 32, 26), (23, 26, 30), (24, 40, 39), (25, 35, 41), (26, 25, 36), (23, 30, 38), (28, 27, 31), (29, 28, 44), (43, 45, 31), (45, 44, 31), (45, 29, 44), (44, 28, 31), (31, 27, 42), (42, 43, 31), (42, 30, 43), (36, 43, 30), (36, 45, 43), (41, 29, 45), (24, 28, 29), (24, 39, 28), (40, 27, 28), (40, 37, 27), (38, 42, 27), (38, 30, 42), (36, 41, 45), (36, 25, 41), (41, 24, 29), (41, 35, 24), (39, 40, 28), (37, 38, 27), (37, 23, 38), (30, 26, 36), (32, 25, 26), (32, 34, 25), (34, 35, 25), (34, 33, 35), (33, 24, 35), (33, 40, 24), (33, 37, 40), (33, 23, 37), (33, 32, 23), (46, 48, 61), (61, 48, 50), (48, 51, 49), (62, 50, 52), (63, 52, 53), (53, 54, 65), (54, 55, 56), (54, 49, 55), (55, 57, 58), (57, 55, 51), (60, 46, 47), (49, 51, 55), (59, 67, 66), (56, 58, 66), (56, 73, 65), (47, 69, 75), (67, 68, 75), (66, 67, 74), (66, 83, 73), (65, 81, 72), (63, 64, 72), (62, 63, 71), (61, 62, 71), (47, 61, 70), (69, 76, 85), (75, 85, 84), (74, 84, 83), (81, 73, 82), (71, 72, 80), (71, 79, 78), (70, 71, 78), (69, 70, 77), (47, 46, 61), (48, 46, 51), (62, 61, 50), (50, 48, 49), (63, 62, 52), (52, 50, 49), (64, 63, 53), (53, 52, 49), (64, 53, 65), (54, 53, 49), (65, 54, 56), (56, 55, 58), (58, 57, 59), (60, 57, 51), (68, 60, 47), (60, 51, 46), (68, 59, 60), (59, 57, 60), (59, 68, 67), (58, 59, 66), (73, 56, 66), (68, 47, 75), (74, 67, 75), (83, 66, 74), (65, 73, 81), (64, 65, 72), (71, 63, 72), (70, 61, 71), (69, 47, 70), (75, 69, 85), (74, 75, 84), (73, 83, 82), (80, 72, 81), (79, 71, 80), (77, 70, 78), (76, 69, 77)])
me_icosphere_001.materials.append(mat_ghostmaterial)
me_icosphere_001.use_remesh_preserve_volume = False
me_icosphere_001.use_remesh_preserve_attributes = False
me_icosphere_001.use_mirror_vertex_groups = False
me_icosphere_001.update()

# ---- objects
ob_woodstick = bpy.data.objects.new('WoodStick', me_cylinder_005)
ob_lantern = bpy.data.objects.new('Lantern', me_cylinder_004)
ob_eyes = bpy.data.objects.new('Eyes', me_cylinder_002)
ob_ghostbody = bpy.data.objects.new('Ghostbody', me_icosphere_001)

# ---- transforms, parenting, visibility, modifiers, constraints
ob_woodstick.location = (-1.399, -1.479, 3.534)
ob_woodstick.rotation_euler = (2.658, -0.1105, 0.5436)
ob_woodstick.scale = (-0.005202, -0.005202, -0.1311)
ob_woodstick.lineart.crease_threshold = 0.0
ob_lantern.location = (-1.396, -1.483, 3.438)
ob_lantern.scale = (0.2709, 0.2709, -0.02339)
ob_lantern.lineart.crease_threshold = 0.0
ob_eyes.location = (-0.3193, -0.7535, 3.154)
ob_eyes.rotation_euler = (1.571, -0.0, 0.0)
ob_eyes.scale = (0.2254, 0.2254, 0.2254)
ob_eyes.lineart.crease_threshold = 0.0
ob_ghostbody.location = (-0.9751, -0.4417, 2.623)
ob_ghostbody.rotation_euler = (0.0, -0.0, 1.837)
ob_ghostbody.scale = (0.3272, 0.4656, 0.2352)
ob_ghostbody.lineart.crease_threshold = 0.0

# ---- collection membership
col_collection_1.objects.link(ob_woodstick)
col_collection_1.objects.link(ob_lantern)
col_collection_1.objects.link(ob_eyes)
col_collection_1.objects.link(ob_ghostbody)

# ---- scene / render settings (as saved in the file)
scene.frame_start = 1; scene.frame_end = 250; scene.frame_set(1)
scene.render.engine = 'BLENDER_EEVEE_NEXT'
scene.render.resolution_percentage = 50
scene.render.dither_intensity = 0.0
scene.cycles.use_denoising = False
scene.cycles.samples = 10
scene.cycles.sampling_pattern = 'TABULATED_SOBOL'
scene.cycles.light_sampling_threshold = 0.0
scene.cycles.use_adaptive_sampling = False
scene.cycles.use_light_tree = False
scene.cycles.blur_glossy = 0.0
scene.cycles.pixel_filter_type = 'GAUSSIAN'
scene.cycles.sample_clamp_indirect = 0.0
scene.view_settings.view_transform = 'Standard'
bpy.context.view_layer.update()

# ---- added for rendering (the .blend has no active camera and no usable light): camera, sun
cam_auto = bpy.data.cameras.new('AutoCamera')
cam_auto.lens = 50.0
cam_auto.sensor_width = 36.0
cam_auto.clip_end = 1000.0
ob_auto_camera = bpy.data.objects.new('AutoCamera', cam_auto)
scene.collection.objects.link(ob_auto_camera)
ob_auto_camera.location = (4.73487, -6.32069, 6.76895)
ob_auto_camera.rotation_euler = (1.09748, -7.21219e-08, 0.694738)
scene.camera = ob_auto_camera
light_auto_sun = bpy.data.lights.new('AutoSun', 'SUN')
light_auto_sun.energy = 3.0
light_auto_sun.angle = 0.0523599
ob_auto_sun = bpy.data.objects.new('AutoSun', light_auto_sun)
scene.collection.objects.link(ob_auto_sun)
ob_auto_sun.rotation_euler = (0.872665, 0.174533, 0.523599)
bpy.context.view_layer.update()
